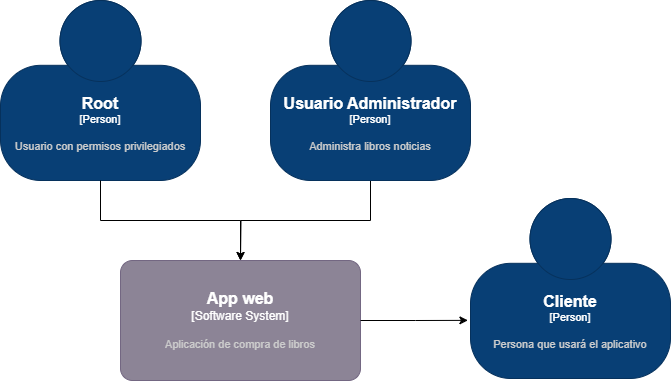

The diagram above was exported from draw.io. Its source (the exported page's mxGraphModel, read from the mxfile embedded in the PNG):
<mxGraphModel dx="2117" dy="557" grid="1" gridSize="10" guides="1" tooltips="1" connect="1" arrows="1" fold="1" page="1" pageScale="1" pageWidth="827" pageHeight="1169" math="0" shadow="0">
  <root>
    <mxCell id="0" />
    <mxCell id="1" parent="0" />
    <object placeholders="1" c4Name="Cliente" c4Type="Person" c4Description="Persona que usará el aplicativo&#10;" label="&lt;font style=&quot;font-size: 16px&quot;&gt;&lt;b&gt;%c4Name%&lt;/b&gt;&lt;/font&gt;&lt;div&gt;[%c4Type%]&lt;/div&gt;&lt;br&gt;&lt;div&gt;&lt;font style=&quot;font-size: 11px&quot;&gt;&lt;font color=&quot;#cccccc&quot;&gt;%c4Description%&lt;/font&gt;&lt;/div&gt;" id="e1JbzeKfw1oS4cJVhui1-1">
      <mxCell style="html=1;fontSize=11;dashed=0;whiteSpace=wrap;fillColor=#083F75;strokeColor=#06315C;fontColor=#ffffff;shape=mxgraph.c4.person2;align=center;metaEdit=1;points=[[0.5,0,0],[1,0.5,0],[1,0.75,0],[0.75,1,0],[0.5,1,0],[0.25,1,0],[0,0.75,0],[0,0.5,0]];resizable=0;" vertex="1" parent="1">
        <mxGeometry x="260" y="238" width="200" height="180" as="geometry" />
      </mxCell>
    </object>
    <mxCell id="e1JbzeKfw1oS4cJVhui1-8" style="edgeStyle=orthogonalEdgeStyle;rounded=0;orthogonalLoop=1;jettySize=auto;html=1;exitX=0.5;exitY=1;exitDx=0;exitDy=0;exitPerimeter=0;" edge="1" parent="1" source="e1JbzeKfw1oS4cJVhui1-2">
      <mxGeometry relative="1" as="geometry">
        <mxPoint x="30" y="300" as="targetPoint" />
      </mxGeometry>
    </mxCell>
    <object placeholders="1" c4Name="Usuario Administrador" c4Type="Person" c4Description="Administra libros noticias" label="&lt;font style=&quot;font-size: 16px&quot;&gt;&lt;b&gt;%c4Name%&lt;/b&gt;&lt;/font&gt;&lt;div&gt;[%c4Type%]&lt;/div&gt;&lt;br&gt;&lt;div&gt;&lt;font style=&quot;font-size: 11px&quot;&gt;&lt;font color=&quot;#cccccc&quot;&gt;%c4Description%&lt;/font&gt;&lt;/div&gt;" id="e1JbzeKfw1oS4cJVhui1-2">
      <mxCell style="html=1;fontSize=11;dashed=0;whiteSpace=wrap;fillColor=#083F75;strokeColor=#06315C;fontColor=#ffffff;shape=mxgraph.c4.person2;align=center;metaEdit=1;points=[[0.5,0,0],[1,0.5,0],[1,0.75,0],[0.75,1,0],[0.5,1,0],[0.25,1,0],[0,0.75,0],[0,0.5,0]];resizable=0;" vertex="1" parent="1">
        <mxGeometry x="60" y="40" width="200" height="180" as="geometry" />
      </mxCell>
    </object>
    <object placeholders="1" c4Name="Root" c4Type="Person" c4Description="Usuario con permisos privilegiados " label="&lt;font style=&quot;font-size: 16px&quot;&gt;&lt;b&gt;%c4Name%&lt;/b&gt;&lt;/font&gt;&lt;div&gt;[%c4Type%]&lt;/div&gt;&lt;br&gt;&lt;div&gt;&lt;font style=&quot;font-size: 11px&quot;&gt;&lt;font color=&quot;#cccccc&quot;&gt;%c4Description%&lt;/font&gt;&lt;/div&gt;" id="e1JbzeKfw1oS4cJVhui1-3">
      <mxCell style="html=1;fontSize=11;dashed=0;whiteSpace=wrap;fillColor=#083F75;strokeColor=#06315C;fontColor=#ffffff;shape=mxgraph.c4.person2;align=center;metaEdit=1;points=[[0.5,0,0],[1,0.5,0],[1,0.75,0],[0.75,1,0],[0.5,1,0],[0.25,1,0],[0,0.75,0],[0,0.5,0]];resizable=0;" vertex="1" parent="1">
        <mxGeometry x="-210" y="40" width="200" height="180" as="geometry" />
      </mxCell>
    </object>
    <object placeholders="1" c4Name="App web " c4Type="Software System" c4Description="Aplicación de compra de libros" label="&lt;font style=&quot;font-size: 16px&quot;&gt;&lt;b&gt;%c4Name%&lt;/b&gt;&lt;/font&gt;&lt;div&gt;[%c4Type%]&lt;/div&gt;&lt;br&gt;&lt;div&gt;&lt;font style=&quot;font-size: 11px&quot;&gt;&lt;font color=&quot;#cccccc&quot;&gt;%c4Description%&lt;/font&gt;&lt;/div&gt;" id="e1JbzeKfw1oS4cJVhui1-6">
      <mxCell style="rounded=1;whiteSpace=wrap;html=1;labelBackgroundColor=none;fillColor=#8C8496;fontColor=#ffffff;align=center;arcSize=10;strokeColor=#736782;metaEdit=1;resizable=0;points=[[0.25,0,0],[0.5,0,0],[0.75,0,0],[1,0.25,0],[1,0.5,0],[1,0.75,0],[0.75,1,0],[0.5,1,0],[0.25,1,0],[0,0.75,0],[0,0.5,0],[0,0.25,0]];" vertex="1" parent="1">
        <mxGeometry x="-90" y="300" width="240" height="120" as="geometry" />
      </mxCell>
    </object>
    <mxCell id="e1JbzeKfw1oS4cJVhui1-7" style="edgeStyle=orthogonalEdgeStyle;rounded=0;orthogonalLoop=1;jettySize=auto;html=1;exitX=0.5;exitY=1;exitDx=0;exitDy=0;exitPerimeter=0;entryX=0.5;entryY=0;entryDx=0;entryDy=0;entryPerimeter=0;" edge="1" parent="1" source="e1JbzeKfw1oS4cJVhui1-3" target="e1JbzeKfw1oS4cJVhui1-6">
      <mxGeometry relative="1" as="geometry" />
    </mxCell>
    <mxCell id="e1JbzeKfw1oS4cJVhui1-11" style="edgeStyle=orthogonalEdgeStyle;rounded=0;orthogonalLoop=1;jettySize=auto;html=1;exitX=1;exitY=0.5;exitDx=0;exitDy=0;exitPerimeter=0;entryX=-0.013;entryY=0.677;entryDx=0;entryDy=0;entryPerimeter=0;" edge="1" parent="1" source="e1JbzeKfw1oS4cJVhui1-6" target="e1JbzeKfw1oS4cJVhui1-1">
      <mxGeometry relative="1" as="geometry" />
    </mxCell>
  </root>
</mxGraphModel>